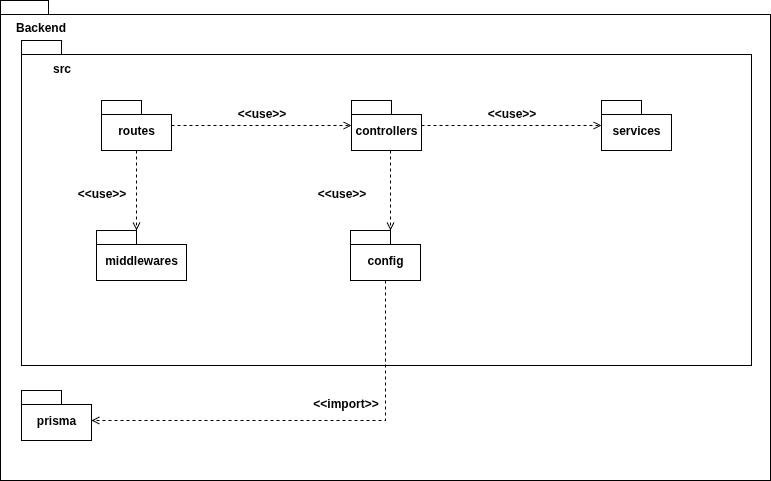

The diagram above was exported from draw.io. Its source (the exported page's mxGraphModel, read from the mxfile embedded in the PNG):
<mxGraphModel dx="990" dy="635" grid="1" gridSize="10" guides="1" tooltips="1" connect="1" arrows="1" fold="1" page="1" pageScale="1" pageWidth="827" pageHeight="1169" math="0" shadow="0">
  <root>
    <mxCell id="WIyWlLk6GJQsqaUBKTNV-0" />
    <mxCell id="WIyWlLk6GJQsqaUBKTNV-1" parent="WIyWlLk6GJQsqaUBKTNV-0" />
    <mxCell id="Ki1zF2TnWPsP51qlqSuj-0" value="&lt;div align=&quot;left&quot;&gt;&lt;br&gt;&lt;/div&gt;" style="shape=folder;fontStyle=1;spacingTop=10;tabWidth=40;tabHeight=14;tabPosition=left;html=1;whiteSpace=wrap;align=left;" parent="WIyWlLk6GJQsqaUBKTNV-1" vertex="1">
      <mxGeometry x="29" y="30" width="770" height="480" as="geometry" />
    </mxCell>
    <mxCell id="Ki1zF2TnWPsP51qlqSuj-1" value="&lt;div align=&quot;left&quot;&gt;&lt;br&gt;&lt;/div&gt;" style="shape=folder;fontStyle=1;spacingTop=10;tabWidth=40;tabHeight=14;tabPosition=left;html=1;whiteSpace=wrap;align=left;" parent="WIyWlLk6GJQsqaUBKTNV-1" vertex="1">
      <mxGeometry x="50" y="70" width="730" height="325" as="geometry" />
    </mxCell>
    <mxCell id="Ki1zF2TnWPsP51qlqSuj-2" value="Backend" style="text;align=center;fontStyle=1;verticalAlign=middle;spacingLeft=3;spacingRight=3;strokeColor=none;rotatable=0;points=[[0,0.5],[1,0.5]];portConstraint=eastwest;html=1;" parent="WIyWlLk6GJQsqaUBKTNV-1" vertex="1">
      <mxGeometry x="29" y="44" width="80" height="26" as="geometry" />
    </mxCell>
    <mxCell id="Ki1zF2TnWPsP51qlqSuj-3" value="src" style="text;align=center;fontStyle=1;verticalAlign=middle;spacingLeft=3;spacingRight=3;strokeColor=none;rotatable=0;points=[[0,0.5],[1,0.5]];portConstraint=eastwest;html=1;" parent="WIyWlLk6GJQsqaUBKTNV-1" vertex="1">
      <mxGeometry x="50" y="85" width="80" height="26" as="geometry" />
    </mxCell>
    <mxCell id="Ki1zF2TnWPsP51qlqSuj-4" value="prisma" style="shape=folder;fontStyle=1;spacingTop=10;tabWidth=40;tabHeight=14;tabPosition=left;html=1;whiteSpace=wrap;" parent="WIyWlLk6GJQsqaUBKTNV-1" vertex="1">
      <mxGeometry x="50" y="420" width="70" height="50" as="geometry" />
    </mxCell>
    <mxCell id="Ki1zF2TnWPsP51qlqSuj-10" style="edgeStyle=orthogonalEdgeStyle;rounded=0;orthogonalLoop=1;jettySize=auto;html=1;dashed=1;endArrow=open;endFill=0;" parent="WIyWlLk6GJQsqaUBKTNV-1" source="Ki1zF2TnWPsP51qlqSuj-5" target="Ki1zF2TnWPsP51qlqSuj-7" edge="1">
      <mxGeometry relative="1" as="geometry" />
    </mxCell>
    <mxCell id="Ki1zF2TnWPsP51qlqSuj-5" value="routes" style="shape=folder;fontStyle=1;spacingTop=10;tabWidth=40;tabHeight=14;tabPosition=left;html=1;whiteSpace=wrap;" parent="WIyWlLk6GJQsqaUBKTNV-1" vertex="1">
      <mxGeometry x="130" y="130" width="70" height="50" as="geometry" />
    </mxCell>
    <mxCell id="Ki1zF2TnWPsP51qlqSuj-6" value="middlewares" style="shape=folder;fontStyle=1;spacingTop=10;tabWidth=40;tabHeight=14;tabPosition=left;html=1;whiteSpace=wrap;" parent="WIyWlLk6GJQsqaUBKTNV-1" vertex="1">
      <mxGeometry x="125" y="260" width="90" height="50" as="geometry" />
    </mxCell>
    <mxCell id="Ki1zF2TnWPsP51qlqSuj-13" style="edgeStyle=orthogonalEdgeStyle;rounded=0;orthogonalLoop=1;jettySize=auto;html=1;dashed=1;endArrow=open;endFill=0;" parent="WIyWlLk6GJQsqaUBKTNV-1" source="Ki1zF2TnWPsP51qlqSuj-7" target="Ki1zF2TnWPsP51qlqSuj-8" edge="1">
      <mxGeometry relative="1" as="geometry" />
    </mxCell>
    <mxCell id="Ki1zF2TnWPsP51qlqSuj-7" value="controllers" style="shape=folder;fontStyle=1;spacingTop=10;tabWidth=40;tabHeight=14;tabPosition=left;html=1;whiteSpace=wrap;" parent="WIyWlLk6GJQsqaUBKTNV-1" vertex="1">
      <mxGeometry x="380" y="130" width="70" height="50" as="geometry" />
    </mxCell>
    <mxCell id="Ki1zF2TnWPsP51qlqSuj-8" value="services" style="shape=folder;fontStyle=1;spacingTop=10;tabWidth=40;tabHeight=14;tabPosition=left;html=1;whiteSpace=wrap;" parent="WIyWlLk6GJQsqaUBKTNV-1" vertex="1">
      <mxGeometry x="630" y="130" width="70" height="50" as="geometry" />
    </mxCell>
    <mxCell id="Ki1zF2TnWPsP51qlqSuj-16" style="edgeStyle=orthogonalEdgeStyle;rounded=0;orthogonalLoop=1;jettySize=auto;html=1;dashed=1;endArrow=open;endFill=0;" parent="WIyWlLk6GJQsqaUBKTNV-1" source="Ki1zF2TnWPsP51qlqSuj-9" target="Ki1zF2TnWPsP51qlqSuj-4" edge="1">
      <mxGeometry relative="1" as="geometry">
        <Array as="points">
          <mxPoint x="414" y="450" />
        </Array>
      </mxGeometry>
    </mxCell>
    <mxCell id="Ki1zF2TnWPsP51qlqSuj-9" value="config" style="shape=folder;fontStyle=1;spacingTop=10;tabWidth=40;tabHeight=14;tabPosition=left;html=1;whiteSpace=wrap;" parent="WIyWlLk6GJQsqaUBKTNV-1" vertex="1">
      <mxGeometry x="379" y="260" width="70" height="50" as="geometry" />
    </mxCell>
    <mxCell id="Ki1zF2TnWPsP51qlqSuj-11" style="edgeStyle=orthogonalEdgeStyle;rounded=0;orthogonalLoop=1;jettySize=auto;html=1;entryX=0;entryY=0;entryDx=40;entryDy=0;entryPerimeter=0;dashed=1;endArrow=open;endFill=0;" parent="WIyWlLk6GJQsqaUBKTNV-1" source="Ki1zF2TnWPsP51qlqSuj-5" target="Ki1zF2TnWPsP51qlqSuj-6" edge="1">
      <mxGeometry relative="1" as="geometry" />
    </mxCell>
    <mxCell id="Ki1zF2TnWPsP51qlqSuj-12" style="edgeStyle=orthogonalEdgeStyle;rounded=0;orthogonalLoop=1;jettySize=auto;html=1;entryX=0;entryY=0;entryDx=40;entryDy=0;entryPerimeter=0;dashed=1;endArrow=open;endFill=0;" parent="WIyWlLk6GJQsqaUBKTNV-1" source="Ki1zF2TnWPsP51qlqSuj-7" target="Ki1zF2TnWPsP51qlqSuj-9" edge="1">
      <mxGeometry relative="1" as="geometry">
        <Array as="points">
          <mxPoint x="419" y="200" />
          <mxPoint x="419" y="200" />
        </Array>
      </mxGeometry>
    </mxCell>
    <mxCell id="Ki1zF2TnWPsP51qlqSuj-17" value="&amp;lt;&amp;lt;use&amp;gt;&amp;gt;" style="text;align=center;fontStyle=1;verticalAlign=middle;spacingLeft=3;spacingRight=3;strokeColor=none;rotatable=0;points=[[0,0.5],[1,0.5]];portConstraint=eastwest;html=1;" parent="WIyWlLk6GJQsqaUBKTNV-1" vertex="1">
      <mxGeometry x="90" y="210" width="80" height="26" as="geometry" />
    </mxCell>
    <mxCell id="Ki1zF2TnWPsP51qlqSuj-18" value="&amp;lt;&amp;lt;use&amp;gt;&amp;gt;" style="text;align=center;fontStyle=1;verticalAlign=middle;spacingLeft=3;spacingRight=3;strokeColor=none;rotatable=0;points=[[0,0.5],[1,0.5]];portConstraint=eastwest;html=1;" parent="WIyWlLk6GJQsqaUBKTNV-1" vertex="1">
      <mxGeometry x="250" y="130" width="80" height="26" as="geometry" />
    </mxCell>
    <mxCell id="Ki1zF2TnWPsP51qlqSuj-19" value="&amp;lt;&amp;lt;use&amp;gt;&amp;gt;" style="text;align=center;fontStyle=1;verticalAlign=middle;spacingLeft=3;spacingRight=3;strokeColor=none;rotatable=0;points=[[0,0.5],[1,0.5]];portConstraint=eastwest;html=1;" parent="WIyWlLk6GJQsqaUBKTNV-1" vertex="1">
      <mxGeometry x="500" y="130" width="80" height="26" as="geometry" />
    </mxCell>
    <mxCell id="Ki1zF2TnWPsP51qlqSuj-20" value="&amp;lt;&amp;lt;use&amp;gt;&amp;gt;" style="text;align=center;fontStyle=1;verticalAlign=middle;spacingLeft=3;spacingRight=3;strokeColor=none;rotatable=0;points=[[0,0.5],[1,0.5]];portConstraint=eastwest;html=1;" parent="WIyWlLk6GJQsqaUBKTNV-1" vertex="1">
      <mxGeometry x="330" y="210" width="80" height="26" as="geometry" />
    </mxCell>
    <mxCell id="Ki1zF2TnWPsP51qlqSuj-21" value="&amp;lt;&amp;lt;import&amp;gt;&amp;gt;" style="text;align=center;fontStyle=1;verticalAlign=middle;spacingLeft=3;spacingRight=3;strokeColor=none;rotatable=0;points=[[0,0.5],[1,0.5]];portConstraint=eastwest;html=1;" parent="WIyWlLk6GJQsqaUBKTNV-1" vertex="1">
      <mxGeometry x="334" y="420" width="80" height="26" as="geometry" />
    </mxCell>
  </root>
</mxGraphModel>